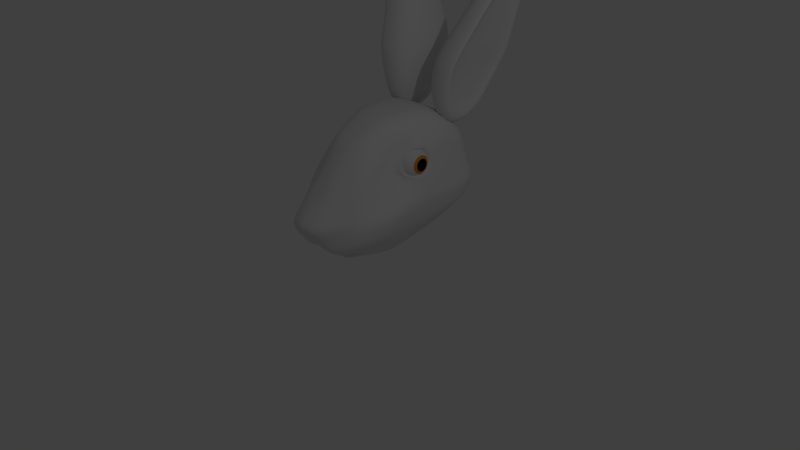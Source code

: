 # Source: Bunny2.blend  (saved by Blender 2.75.0; exported with 4.5.12 LTS)
import bpy
from mathutils import Matrix  # noqa: F401  (used for matrix-valued properties, if any)

bpy.ops.wm.read_factory_settings(use_empty=True)
scene = bpy.context.scene
scene.name = 'Scene'

# ---- collections
col_collection_1 = bpy.data.collections.new('Collection 1'); scene.collection.children.link(col_collection_1)

# ---- materials (node trees are filled in below, after node groups)
mat_eye = bpy.data.materials.new('Eye')
mat_eye.alpha_threshold = 0.0
mat_eye.use_transparent_shadow = False
mat_eye.roughness = 0.5
mat_innereye = bpy.data.materials.new('InnerEye')
mat_innereye.alpha_threshold = 0.0
mat_innereye.use_transparent_shadow = False
mat_innereye.diffuse_color = (0.0, 0.0, 0.0, 1.0)
mat_innereye.roughness = 0.5
mat_innerinnereye = bpy.data.materials.new('InnerInnerEye')
mat_innerinnereye.alpha_threshold = 0.0
mat_innerinnereye.use_transparent_shadow = False
mat_innerinnereye.diffuse_color = (0.8, 0.2764, 0.0412, 1.0)
mat_innerinnereye.roughness = 0.5

# ---- material node trees

# ---- world
world_world = bpy.data.worlds.new('World'); scene.world = world_world
world_world.color = (0.05088, 0.05088, 0.05088)
world_world.use_sun_shadow = False
world_world.sun_shadow_jitter_overblur = 0.0
world_world.cycles.sampling_method = 'MANUAL'
world_world.cycles.sample_map_resolution = 256

# ---- cameras
cam_camera = bpy.data.cameras.new('Camera')
cam_camera.clip_end = 100.0
cam_camera.lens = 35.0
cam_camera.sensor_width = 32.0
cam_camera.sensor_height = 18.0
cam_camera.ortho_scale = 7.314
cam_camera.dof.focus_distance = 0.0
cam_camera.dof.aperture_fstop = 128.0

# ---- lights
light_lamp = bpy.data.lights.new('Lamp', 'POINT')
light_lamp.transmission_factor = 0.0
light_lamp.cutoff_distance = 30.0
light_lamp.energy = 100.0
light_lamp.shadow_buffer_clip_start = 1.001
light_lamp.shadow_soft_size = 0.1
light_lamp.shadow_maximum_resolution = 0.006
light_lamp.use_absolute_resolution = True
light_lamp.cycles.use_multiple_importance_sampling = False

# ---- meshes
me_cube_002 = bpy.data.meshes.new('Cube.002')
me_cube_002.from_pydata([(-0.7278, -1.26, -2.715), (2.153, -0.2788, 4.05), (-0.7278, 0.1267, -2.787), (2.153, 1.012, 4.287), (0.5159, -1.26, -2.715), (3.676, -0.2788, 4.05), (0.5159, 0.1267, -2.787), (3.676, 1.012, 4.287), (-1.412, -1.463, -0.8564), (-1.412, 0.968, -0.9423), (0.8471, 0.968, -0.9423), (0.8471, -1.463, -0.8564), (-1.032, -1.4, 0.3079), (-1.032, 1.3, 0.2192), (1.491, 1.3, 0.2192), (1.491, -1.4, 0.3079), (-0.11, -0.8651, 1.41), (-0.11, 1.182, 1.486), (1.965, 1.182, 1.486), (1.965, -0.8651, 1.41), (0.964, 0.8257, -0.7517), (0.6783, 0.1, -2.343), (3.404, 0.8637, 3.76), (3.404, -0.2498, 3.555), (0.964, -1.272, -0.6776), (0.6783, -1.096, -2.281), (1.52, 1.112, 0.2503), (1.52, -1.217, 0.3268), (1.928, 1.01, 1.343), (1.928, -0.7557, 1.277), (0.6767, 0.696, -0.5778), (0.4325, 0.07562, -1.938), (2.762, 0.7284, 3.279), (2.762, -0.2234, 3.103), (0.6767, -1.097, -0.5144), (0.4325, -0.9468, -1.885), (1.152, 0.9409, 0.2787), (1.152, -1.05, 0.3441), (1.501, 0.8535, 1.213), (1.501, -0.6558, 1.156)], [], [(8, 9, 2, 0), (9, 10, 6, 2), (7, 5, 23, 22), (11, 8, 0, 4), (0, 2, 6, 4), (5, 7, 3, 1), (15, 12, 8, 11), (18, 7, 22, 28), (13, 14, 10, 9), (12, 13, 9, 8), (16, 17, 13, 12), (17, 18, 14, 13), (19, 15, 27, 29), (19, 16, 12, 15), (5, 1, 16, 19), (4, 6, 21, 25), (3, 7, 18, 17), (1, 3, 17, 16), (22, 23, 33, 32), (23, 29, 39, 33), (20, 26, 36, 30), (26, 28, 38, 36), (5, 19, 29, 23), (10, 14, 26, 20), (11, 4, 25, 24), (15, 11, 24, 27), (6, 10, 20, 21), (14, 18, 28, 26), (30, 34, 35, 31), (36, 37, 34, 30), (38, 39, 37, 36), (32, 33, 39, 38), (29, 27, 37, 39), (27, 24, 34, 37), (24, 25, 35, 34), (25, 21, 31, 35), (28, 22, 32, 38), (21, 20, 30, 31)])
me_cube_002.polygons.foreach_set('use_smooth', [True] * 38)
me_cube_002.use_remesh_preserve_volume = False
me_cube_002.use_remesh_preserve_attributes = False
me_cube_002.use_mirror_vertex_groups = False
me_cube_002.update()
me_cube_001 = bpy.data.meshes.new('Cube.001')
me_cube_001.from_pydata([(0.3235, -1.009, -1.025), (0.08272, -0.8039, 0.8108), (0.4712, 1.122, -0.7424), (0.5616, 1.262, 0.9504), (-9.35e-09, 1.262, 0.9504), (0.0, 1.122, -0.7376), (-4.867e-17, -0.8039, 0.8108), (0.0, -1.009, -1.02), (0.5616, 0.6142, 1.217), (0.5616, 0.1281, 1.195), (0.3546, -0.2254, 1.156), (0.4712, -0.6136, -1.06), (0.4712, -0.1696, -1.127), (0.4712, 0.7152, -0.8998), (-7.012e-09, 0.6142, 1.217), (-4.675e-09, 0.1281, 1.195), (-2.337e-09, -0.2254, 1.156), (-9.035e-09, 0.7152, -0.895), (0.0, -0.1696, -1.122), (0.0, -0.6136, -1.055), (0.7808, 1.336, 0.5288), (0.8609, 1.428, 0.1996), (0.8477, 1.526, -0.2289), (0.1527, -1.128, 0.3846), (0.2625, -1.639, -0.2387), (0.2997, -1.37, -0.8392), (0.0, -1.128, 0.3846), (0.0, -1.738, -0.2387), (0.0, -1.424, -0.7042), (-1.263e-08, 1.336, 0.5288), (-1.591e-08, 1.428, 0.1996), (-1.919e-08, 1.526, -0.1873), (0.7808, 0.7894, 0.8894), (0.8609, 0.8089, 0.2042), (0.8477, 0.8284, -0.5225), (0.783, 0.06945, 0.7453), (0.8698, 0.008871, 0.2193), (0.8477, -0.0822, -0.545), (0.5346, -0.5062, 0.699), (0.7248, -0.5447, 0.08653), (0.8477, -0.5764, -0.5675), (0.8209, 1.382, 0.3642), (0.2026, -1.388, 0.06483), (0.0, -1.388, 0.06483), (-1.427e-08, 1.382, 0.3642), (0.8209, 0.7992, 0.5468), (0.7189, 0.02231, 0.3066), (0.5746, -0.5255, 0.3928), (0.5616, -0.04868, 1.175), (0.4712, -0.3916, -1.111), (0.0, -0.04868, 1.175), (0.0, -0.3916, -1.106), (0.5559, -0.1209, 0.6968), (0.6427, -0.2043, 0.2701), (0.8477, -0.3293, -0.5562), (0.5993, -0.2625, 0.4261), (0.5616, 0.3711, 1.206), (0.4712, 0.2728, -1.028), (0.0, 0.3711, 1.206), (0.0, 0.2728, -1.024), (0.783, 0.2473, 0.7144), (0.8698, 0.2633, 0.2416), (0.8477, 0.3731, -0.5337), (0.8264, 0.3825, 0.4326), (0.939, 1.477, -0.01464), (0.2922, -1.531, -0.5655), (0.0, -1.72, -0.4634), (0.0, 1.477, 0.006124), (0.939, 0.8186, -0.1591), (0.939, -0.03503, -0.1523), (0.939, -0.5606, -0.2405), (0.939, -0.2462, -0.1251), (0.939, 0.3147, -0.125), (0.8008, 1.359, 0.4465), (0.1776, -1.258, 0.2247), (0.0, -1.258, 0.2247), (0.0, 1.359, 0.4465), (0.8008, 0.7943, 0.7181), (0.6891, 0.04964, 0.4772), (0.5546, -0.5158, 0.5459), (0.5776, -0.2098, 0.5585), (0.8047, 0.3397, 0.6229), (0.8641, 0.01389, 0.2521), (0.6776, -0.1007, 0.6737), (0.7874, 0.06739, 0.7165), (0.7543, -0.1743, 0.2969), (0.7159, -0.2257, 0.4347), (0.6968, -0.1793, 0.5516), (0.7874, 0.2245, 0.6892), (0.8641, 0.2386, 0.2717), (0.8257, 0.3439, 0.4404), (0.8066, 0.306, 0.6085), (0.6593, -0.06676, 0.6344), (0.6593, 0.0639, 0.6677), (0.7189, -0.124, 0.3415), (0.6742, 0.05727, 0.566), (0.6891, -0.164, 0.4486), (0.6742, -0.1278, 0.5395), (0.6593, 0.186, 0.6465), (0.7189, 0.197, 0.3219), (0.6891, 0.2788, 0.4531), (0.6742, 0.2494, 0.5837), (0.9, 1.452, 0.09247), (0.3159, -1.709, -0.3614), (0.0, -1.709, -0.351), (0.0, 1.452, 0.1029), (0.9, 0.8138, 0.02253), (0.9, -0.01144, 0.04406), (0.8319, -0.5526, -0.07698), (0.7952, -0.2154, 0.08108), (0.9, 0.2808, 0.06797), (0.8934, 1.501, -0.1218), (0.2526, -1.505, -0.7299), (0.0, -1.435, -0.5826), (0.0, 1.501, -0.09061), (0.8934, 0.8235, -0.3408), (0.8934, -0.05861, -0.3486), (0.8934, -0.5685, -0.404), (0.8934, -0.2878, -0.3407), (0.8934, 0.3439, -0.3294), (0.3529, -0.5146, 0.9833), (0.0, -0.5146, 0.9833), (0.0, -0.8114, -1.025), (0.3974, -0.8114, -1.03), (0.4583, -0.8171, 0.5418), (0.5751, -1.097, -0.08422), (0.7022, -1.048, -0.6566), (0.5701, -0.9568, 0.2288), (0.7475, -1.072, -0.3704), (0.5501, -0.887, 0.3853), (0.6613, -1.084, -0.2273), (0.7249, -1.06, -0.5135), (0.5908, 1.249, -0.6334), (0.316, -1.124, -0.966), (0.0, -1.141, -0.9199), (0.0, 1.249, -0.617), (0.5908, 0.7511, -0.78), (0.5908, -0.1418, -0.9421), (0.5908, -0.6018, -0.9034), (0.5908, -0.3718, -0.9346), (0.5908, 0.3046, -0.8713), (0.4942, -0.8865, -0.9112), (0.6383, 1.324, -0.5302), (0.3129, -1.169, -0.9426), (0.0, -1.193, -0.88), (0.0, 1.324, -0.5091), (0.6383, 0.7654, -0.7323), (0.6383, -0.1308, -0.8686), (0.6383, -0.5971, -0.8413), (0.6383, -0.364, -0.8646), (0.6383, 0.3173, -0.8089), (0.5327, -0.9163, -0.8641), (0.3038, -1.079, -0.9081), (0.3061, -1.045, -0.9258), (0.0, -1.097, -0.861), (0.0, -1.058, -0.8911), (0.4693, -0.8887, -0.849), (0.4403, -0.8662, -0.8845), (0.3242, -0.6593, 0.897), (0.0, -0.6593, 0.897), (0.0, -0.9103, -1.023), (0.3604, -0.9103, -1.027), (0.2675, -0.9726, 0.4632), (0.4188, -1.29, -0.1615), (0.501, -1.209, -0.7479), (0.3706, -1.173, 0.1468), (0.5199, -1.224, -0.468), (0.308, -1.073, 0.305), (0.4886, -1.319, -0.2944), (0.4887, -1.282, -0.6217), (0.4051, -1.005, -0.9386), (0.4228, -1.043, -0.9033), (0.3732, -0.9556, -0.9052), (0.3866, -0.984, -0.8786), (0.8802, 0.1073, 0.5153), (0.864, 0.1073, 0.5689), (0.8375, 0.1073, 0.6184), (0.802, 0.1073, 0.6617), (0.7586, 0.1073, 0.6973), (0.7092, 0.1073, 0.7237), (0.6556, 0.1073, 0.74), (0.5998, 0.1073, 0.7455), (0.544, 0.1073, 0.74), (0.4903, 0.1073, 0.7237), (0.4409, 0.1073, 0.6973), (0.3976, 0.1073, 0.6617), (0.362, 0.1073, 0.6184), (0.3356, 0.1073, 0.5689), (0.3193, 0.1073, 0.5153), (0.8802, 0.1286, 0.511), (0.864, 0.1492, 0.5606), (0.8375, 0.1681, 0.6063), (0.802, 0.1847, 0.6463), (0.7586, 0.1983, 0.6792), (0.7092, 0.2084, 0.7036), (0.6556, 0.2146, 0.7186), (0.5998, 0.2167, 0.7237), (0.544, 0.2146, 0.7186), (0.4903, 0.2084, 0.7036), (0.4409, 0.1983, 0.6792), (0.3976, 0.1847, 0.6463), (0.362, 0.1681, 0.6063), (0.3356, 0.1492, 0.5606), (0.3193, 0.1286, 0.511), (0.8802, 0.1467, 0.4989), (0.864, 0.1847, 0.5369), (0.8375, 0.2196, 0.5718), (0.802, 0.2503, 0.6025), (0.7586, 0.2754, 0.6276), (0.7092, 0.2941, 0.6463), (0.6556, 0.3056, 0.6578), (0.5998, 0.3095, 0.6617), (0.544, 0.3056, 0.6578), (0.4903, 0.2941, 0.6463), (0.4409, 0.2754, 0.6276), (0.3976, 0.2503, 0.6025), (0.362, 0.2196, 0.5718), (0.3356, 0.1847, 0.5369), (0.3193, 0.1467, 0.4989), (0.8802, 0.1588, 0.4808), (0.864, 0.2084, 0.5014), (0.8375, 0.2541, 0.5203), (0.802, 0.2941, 0.5369), (0.7586, 0.327, 0.5505), (0.7092, 0.3514, 0.5606), (0.6556, 0.3664, 0.5668), (0.5998, 0.3715, 0.5689), (0.544, 0.3664, 0.5668), (0.4903, 0.3514, 0.5606), (0.4409, 0.327, 0.5505), (0.3976, 0.2941, 0.5369), (0.362, 0.2541, 0.5203), (0.3356, 0.2084, 0.5014), (0.3193, 0.1588, 0.4808), (0.8802, 0.1631, 0.4595), (0.864, 0.2167, 0.4595), (0.8375, 0.2662, 0.4595), (0.802, 0.3095, 0.4595), (0.7586, 0.3451, 0.4595), (0.7092, 0.3715, 0.4595), (0.6556, 0.3878, 0.4595), (0.5998, 0.3933, 0.4595), (0.544, 0.3878, 0.4595), (0.4903, 0.3715, 0.4595), (0.4409, 0.3451, 0.4595), (0.3976, 0.3095, 0.4595), (0.362, 0.2662, 0.4595), (0.3356, 0.2167, 0.4595), (0.3193, 0.1631, 0.4595), (0.8802, 0.1588, 0.4381), (0.864, 0.2084, 0.4176), (0.8375, 0.2541, 0.3987), (0.802, 0.2941, 0.3821), (0.7586, 0.327, 0.3685), (0.7092, 0.3514, 0.3584), (0.6556, 0.3664, 0.3522), (0.5998, 0.3715, 0.3501), (0.544, 0.3664, 0.3522), (0.4903, 0.3514, 0.3584), (0.4409, 0.327, 0.3685), (0.3976, 0.2941, 0.3821), (0.362, 0.2541, 0.3987), (0.3356, 0.2084, 0.4176), (0.3193, 0.1588, 0.4381), (0.8802, 0.1467, 0.42), (0.864, 0.1847, 0.3821), (0.8375, 0.2196, 0.3472), (0.802, 0.2503, 0.3165), (0.7586, 0.2754, 0.2914), (0.7092, 0.2941, 0.2727), (0.6556, 0.3056, 0.2612), (0.5998, 0.3095, 0.2573), (0.544, 0.3056, 0.2612), (0.4903, 0.2941, 0.2727), (0.4409, 0.2754, 0.2914), (0.3976, 0.2503, 0.3165), (0.362, 0.2196, 0.3472), (0.3356, 0.1847, 0.3821), (0.3193, 0.1467, 0.42), (0.8802, 0.1286, 0.408), (0.864, 0.1492, 0.3584), (0.8375, 0.1681, 0.3127), (0.802, 0.1847, 0.2727), (0.7586, 0.1983, 0.2398), (0.7092, 0.2084, 0.2154), (0.6556, 0.2146, 0.2004), (0.5998, 0.2167, 0.1953), (0.544, 0.2146, 0.2004), (0.4903, 0.2084, 0.2154), (0.4409, 0.1983, 0.2398), (0.3976, 0.1847, 0.2727), (0.362, 0.1681, 0.3127), (0.3356, 0.1492, 0.3584), (0.3193, 0.1286, 0.408), (0.8802, 0.1073, 0.4037), (0.864, 0.1073, 0.3501), (0.8375, 0.1073, 0.3006), (0.802, 0.1073, 0.2573), (0.7586, 0.1073, 0.2217), (0.7092, 0.1073, 0.1953), (0.6556, 0.1073, 0.179), (0.5998, 0.1073, 0.1735), (0.544, 0.1073, 0.179), (0.4903, 0.1073, 0.1953), (0.4409, 0.1073, 0.2217), (0.3976, 0.1073, 0.2573), (0.362, 0.1073, 0.3006), (0.3356, 0.1073, 0.3501), (0.3193, 0.1073, 0.4037), (0.8802, 0.08593, 0.408), (0.864, 0.0654, 0.3584), (0.8375, 0.04648, 0.3127), (0.802, 0.0299, 0.2727), (0.7586, 0.01629, 0.2398), (0.7092, 0.006176, 0.2154), (0.6556, -5.2e-05, 0.2004), (0.5998, -0.002155, 0.1953), (0.544, -5.2e-05, 0.2004), (0.4903, 0.006176, 0.2154), (0.4409, 0.01629, 0.2398), (0.3976, 0.0299, 0.2727), (0.362, 0.04648, 0.3127), (0.3356, 0.0654, 0.3584), (0.3193, 0.08593, 0.408), (0.8802, 0.06783, 0.42), (0.864, 0.0299, 0.3821), (0.8375, -0.005061, 0.3472), (0.802, -0.0357, 0.3165), (0.7586, -0.06085, 0.2914), (0.7092, -0.07954, 0.2727), (0.6556, -0.09105, 0.2612), (0.5998, -0.09493, 0.2573), (0.544, -0.09105, 0.2612), (0.4903, -0.07954, 0.2727), (0.4409, -0.06085, 0.2914), (0.3976, -0.0357, 0.3165), (0.362, -0.005061, 0.3472), (0.3356, 0.0299, 0.3821), (0.3193, 0.06783, 0.42), (0.8802, 0.05574, 0.4381), (0.864, 0.006176, 0.4176), (0.8375, -0.0395, 0.3987), (0.802, -0.07954, 0.3821), (0.7586, -0.1124, 0.3685), (0.7092, -0.1368, 0.3584), (0.6556, -0.1518, 0.3522), (0.5998, -0.1569, 0.3501), (0.544, -0.1518, 0.3522), (0.4903, -0.1368, 0.3584), (0.4409, -0.1124, 0.3685), (0.3976, -0.07954, 0.3821), (0.362, -0.0395, 0.3987), (0.3356, 0.006176, 0.4176), (0.3193, 0.05574, 0.4381), (0.8802, 0.05149, 0.4595), (0.864, -0.002155, 0.4595), (0.8375, -0.0516, 0.4595), (0.802, -0.09493, 0.4595), (0.7586, -0.1305, 0.4595), (0.7092, -0.1569, 0.4595), (0.6556, -0.1732, 0.4595), (0.5998, -0.1787, 0.4595), (0.544, -0.1732, 0.4595), (0.4903, -0.1569, 0.4595), (0.4409, -0.1305, 0.4595), (0.3976, -0.09493, 0.4595), (0.362, -0.0516, 0.4595), (0.3356, -0.002155, 0.4595), (0.3193, 0.05149, 0.4595), (0.8802, 0.05574, 0.4808), (0.864, 0.006176, 0.5014), (0.8375, -0.0395, 0.5203), (0.802, -0.07954, 0.5369), (0.7586, -0.1124, 0.5505), (0.7092, -0.1368, 0.5606), (0.6556, -0.1518, 0.5668), (0.5998, -0.1569, 0.5689), (0.544, -0.1518, 0.5668), (0.4903, -0.1368, 0.5606), (0.4409, -0.1124, 0.5505), (0.3976, -0.07954, 0.5369), (0.362, -0.0395, 0.5203), (0.3356, 0.006176, 0.5014), (0.3193, 0.05574, 0.4808), (0.8857, 0.1073, 0.4595), (0.8802, 0.06783, 0.4989), (0.864, 0.0299, 0.5369), (0.8375, -0.005061, 0.5718), (0.802, -0.0357, 0.6025), (0.7586, -0.06085, 0.6276), (0.7092, -0.07954, 0.6463), (0.6556, -0.09105, 0.6578), (0.5998, -0.09493, 0.6617), (0.544, -0.09105, 0.6578), (0.4903, -0.07954, 0.6463), (0.4409, -0.06085, 0.6276), (0.3976, -0.0357, 0.6025), (0.362, -0.005061, 0.5718), (0.3356, 0.0299, 0.5369), (0.3193, 0.06783, 0.4989), (0.3138, 0.1073, 0.4595), (0.8802, 0.08593, 0.511), (0.864, 0.0654, 0.5606), (0.8375, 0.04648, 0.6063), (0.802, 0.0299, 0.6463), (0.7586, 0.01629, 0.6792), (0.7092, 0.006176, 0.7036), (0.6556, -5.184e-05, 0.7186), (0.5998, -0.002155, 0.7237), (0.544, -5.184e-05, 0.7186), (0.4903, 0.006176, 0.7036), (0.4409, 0.01629, 0.6792), (0.3976, 0.0299, 0.6463), (0.362, 0.04648, 0.6063), (0.3356, 0.0654, 0.5606), (0.3193, 0.08593, 0.511)], [], [(135, 132, 2, 5), (170, 133, 0, 161), (17, 5, 2, 13), (8, 3, 4, 14), (133, 134, 7, 0), (120, 10, 16, 121), (48, 9, 15, 50), (56, 8, 14, 58), (122, 19, 11, 123), (51, 18, 12, 49), (59, 17, 13, 57), (132, 136, 13, 2), (140, 137, 12, 57), (139, 138, 11, 49), (48, 10, 38, 52), (55, 47, 39, 53), (118, 117, 40, 54), (56, 9, 35, 60), (35, 52, 83, 84), (119, 116, 37, 62), (3, 8, 32, 20), (41, 45, 33, 21), (111, 115, 34, 22), (1, 6, 26, 23), (42, 43, 27, 24), (112, 113, 28, 25), (158, 1, 23, 162), (165, 42, 24, 163), (169, 112, 25, 164), (4, 3, 20, 29), (44, 41, 21, 30), (114, 111, 22, 31), (76, 73, 41, 44), (167, 74, 42, 165), (74, 75, 43, 42), (73, 77, 45, 41), (36, 61, 89, 82), (80, 79, 47, 55), (63, 81, 91, 90), (116, 118, 54, 37), (60, 35, 84, 88), (9, 48, 52, 35), (137, 139, 49, 12), (19, 51, 49, 11), (10, 48, 50, 16), (77, 81, 63, 45), (115, 119, 62, 34), (45, 63, 61, 33), (8, 56, 60, 32), (136, 140, 57, 13), (18, 59, 57, 12), (9, 56, 58, 15), (106, 110, 72, 68), (107, 109, 71, 69), (105, 102, 64, 67), (168, 103, 65, 166), (103, 104, 66, 65), (102, 106, 68, 64), (110, 107, 69, 72), (109, 108, 70, 71), (32, 60, 81, 77), (61, 63, 90, 89), (52, 38, 79, 80), (80, 55, 86, 87), (20, 32, 77, 73), (23, 26, 75, 74), (162, 23, 74, 167), (29, 20, 73, 76), (88, 84, 93, 98), (90, 91, 101, 100), (83, 87, 97, 92), (86, 85, 94, 96), (85, 82, 46, 94), (87, 86, 96, 97), (52, 80, 87, 83), (55, 53, 85, 86), (81, 60, 88, 91), (53, 36, 82, 85), (100, 78, 46, 99), (101, 95, 78, 100), (95, 97, 96, 78), (78, 96, 94, 46), (93, 92, 97, 95), (98, 93, 95, 101), (91, 88, 98, 101), (89, 90, 100, 99), (84, 83, 92, 93), (82, 89, 99, 46), (53, 39, 108, 109), (61, 36, 107, 110), (21, 33, 106, 102), (24, 27, 104, 103), (163, 24, 103, 168), (30, 21, 102, 105), (36, 53, 109, 107), (33, 61, 110, 106), (68, 72, 119, 115), (69, 71, 118, 116), (67, 64, 111, 114), (166, 65, 112, 169), (65, 66, 113, 112), (64, 68, 115, 111), (72, 69, 116, 119), (71, 70, 117, 118), (70, 128, 131, 117), (39, 125, 130, 108), (38, 124, 129, 79), (108, 130, 128, 70), (79, 129, 127, 47), (117, 131, 126, 40), (47, 127, 125, 39), (10, 120, 124, 38), (160, 122, 123, 161), (158, 120, 121, 159), (138, 141, 123, 11), (148, 151, 141, 138), (146, 150, 140, 136), (147, 149, 139, 137), (149, 148, 138, 139), (150, 147, 137, 140), (142, 146, 136, 132), (170, 141, 157, 172), (171, 143, 152, 173), (145, 142, 132, 135), (31, 22, 142, 145), (164, 25, 143, 171), (25, 28, 144, 143), (22, 34, 146, 142), (62, 37, 147, 150), (54, 40, 148, 149), (37, 54, 149, 147), (34, 62, 150, 146), (40, 126, 151, 148), (152, 154, 155, 153), (173, 152, 153, 172), (143, 144, 154, 152), (141, 151, 156, 157), (134, 133, 153, 155), (156, 173, 172, 157), (126, 164, 171, 151), (151, 171, 173, 156), (133, 170, 172, 153), (1, 158, 159, 6), (7, 160, 161, 0), (128, 166, 169, 131), (125, 163, 168, 130), (124, 162, 167, 129), (130, 168, 166, 128), (129, 167, 165, 127), (131, 169, 164, 126), (127, 165, 163, 125), (120, 158, 162, 124), (141, 170, 161, 123), (183, 182, 197, 198), (176, 175, 190, 191), (184, 183, 198, 199), (177, 176, 191, 192), (185, 184, 199, 200), (178, 177, 192, 193), (186, 185, 200, 201), (179, 178, 193, 194), (187, 186, 201, 202), (180, 179, 194, 195), (188, 187, 202, 203), (181, 180, 195, 196), (182, 181, 196, 197), (175, 174, 189, 190), (197, 196, 211, 212), (190, 189, 204, 205), (198, 197, 212, 213), (191, 190, 205, 206), (199, 198, 213, 214), (192, 191, 206, 207), (200, 199, 214, 215), (193, 192, 207, 208), (201, 200, 215, 216), (194, 193, 208, 209), (202, 201, 216, 217), (195, 194, 209, 210), (203, 202, 217, 218), (196, 195, 210, 211), (216, 215, 230, 231), (209, 208, 223, 224), (217, 216, 231, 232), (210, 209, 224, 225), (218, 217, 232, 233), (211, 210, 225, 226), (212, 211, 226, 227), (205, 204, 219, 220), (213, 212, 227, 228), (206, 205, 220, 221), (214, 213, 228, 229), (207, 206, 221, 222), (215, 214, 229, 230), (208, 207, 222, 223), (220, 219, 234, 235), (228, 227, 242, 243), (221, 220, 235, 236), (229, 228, 243, 244), (222, 221, 236, 237), (230, 229, 244, 245), (223, 222, 237, 238), (231, 230, 245, 246), (224, 223, 238, 239), (232, 231, 246, 247), (225, 224, 239, 240), (233, 232, 247, 248), (226, 225, 240, 241), (227, 226, 241, 242), (239, 238, 253, 254), (247, 246, 261, 262), (240, 239, 254, 255), (248, 247, 262, 263), (241, 240, 255, 256), (242, 241, 256, 257), (235, 234, 249, 250), (243, 242, 257, 258), (236, 235, 250, 251), (244, 243, 258, 259), (237, 236, 251, 252), (245, 244, 259, 260), (238, 237, 252, 253), (246, 245, 260, 261), (258, 257, 272, 273), (251, 250, 265, 266), (259, 258, 273, 274), (252, 251, 266, 267), (260, 259, 274, 275), (253, 252, 267, 268), (261, 260, 275, 276), (254, 253, 268, 269), (262, 261, 276, 277), (255, 254, 269, 270), (263, 262, 277, 278), (256, 255, 270, 271), (257, 256, 271, 272), (250, 249, 264, 265), (277, 276, 291, 292), (270, 269, 284, 285), (278, 277, 292, 293), (271, 270, 285, 286), (272, 271, 286, 287), (265, 264, 279, 280), (273, 272, 287, 288), (266, 265, 280, 281), (274, 273, 288, 289), (267, 266, 281, 282), (275, 274, 289, 290), (268, 267, 282, 283), (276, 275, 290, 291), (269, 268, 283, 284), (281, 280, 295, 296), (289, 288, 303, 304), (282, 281, 296, 297), (290, 289, 304, 305), (283, 282, 297, 298), (291, 290, 305, 306), (284, 283, 298, 299), (292, 291, 306, 307), (285, 284, 299, 300), (293, 292, 307, 308), (286, 285, 300, 301), (287, 286, 301, 302), (280, 279, 294, 295), (288, 287, 302, 303), (300, 299, 314, 315), (308, 307, 322, 323), (301, 300, 315, 316), (302, 301, 316, 317), (295, 294, 309, 310), (303, 302, 317, 318), (296, 295, 310, 311), (304, 303, 318, 319), (297, 296, 311, 312), (305, 304, 319, 320), (298, 297, 312, 313), (306, 305, 320, 321), (299, 298, 313, 314), (307, 306, 321, 322), (319, 318, 333, 334), (312, 311, 326, 327), (320, 319, 334, 335), (313, 312, 327, 328), (321, 320, 335, 336), (314, 313, 328, 329), (322, 321, 336, 337), (315, 314, 329, 330), (323, 322, 337, 338), (316, 315, 330, 331), (317, 316, 331, 332), (310, 309, 324, 325), (318, 317, 332, 333), (311, 310, 325, 326), (338, 337, 352, 353), (331, 330, 345, 346), (332, 331, 346, 347), (325, 324, 339, 340), (333, 332, 347, 348), (326, 325, 340, 341), (334, 333, 348, 349), (327, 326, 341, 342), (335, 334, 349, 350), (328, 327, 342, 343), (336, 335, 350, 351), (329, 328, 343, 344), (337, 336, 351, 352), (330, 329, 344, 345), (350, 349, 364, 365), (343, 342, 357, 358), (351, 350, 365, 366), (344, 343, 358, 359), (352, 351, 366, 367), (345, 344, 359, 360), (353, 352, 367, 368), (346, 345, 360, 361), (347, 346, 361, 362), (340, 339, 354, 355), (348, 347, 362, 363), (341, 340, 355, 356), (349, 348, 363, 364), (342, 341, 356, 357), (362, 361, 376, 377), (355, 354, 369, 370), (363, 362, 377, 378), (356, 355, 370, 371), (364, 363, 378, 379), (357, 356, 371, 372), (365, 364, 379, 380), (358, 357, 372, 373), (366, 365, 380, 381), (359, 358, 373, 374), (367, 366, 381, 382), (360, 359, 374, 375), (368, 367, 382, 383), (361, 360, 375, 376), (373, 372, 388, 389), (381, 380, 396, 397), (374, 373, 389, 390), (382, 381, 397, 398), (375, 374, 390, 391), (383, 382, 398, 399), (376, 375, 391, 392), (377, 376, 392, 393), (370, 369, 385, 386), (378, 377, 393, 394), (371, 370, 386, 387), (379, 378, 394, 395), (372, 371, 387, 388), (380, 379, 395, 396), (393, 392, 408, 409), (386, 385, 401, 402), (394, 393, 409, 410), (387, 386, 402, 403), (395, 394, 410, 411), (388, 387, 403, 404), (396, 395, 411, 412), (389, 388, 404, 405), (397, 396, 412, 413), (390, 389, 405, 406), (398, 397, 413, 414), (391, 390, 406, 407), (399, 398, 414, 415), (392, 391, 407, 408), (174, 384, 189), (400, 188, 203), (400, 203, 218), (189, 384, 204), (204, 384, 219), (400, 218, 233), (219, 384, 234), (400, 233, 248), (234, 384, 249), (400, 248, 263), (249, 384, 264), (400, 263, 278), (264, 384, 279), (400, 278, 293), (279, 384, 294), (400, 293, 308), (294, 384, 309), (400, 308, 323), (309, 384, 324), (400, 323, 338), (324, 384, 339), (400, 338, 353), (339, 384, 354), (400, 353, 368), (354, 384, 369), (400, 368, 383), (369, 384, 385), (400, 383, 399), (385, 384, 401), (400, 399, 415), (413, 412, 185, 186), (406, 405, 178, 179), (414, 413, 186, 187), (407, 406, 179, 180), (415, 414, 187, 188), (408, 407, 180, 181), (401, 384, 174), (400, 415, 188), (409, 408, 181, 182), (402, 401, 174, 175), (410, 409, 182, 183), (403, 402, 175, 176), (411, 410, 183, 184), (404, 403, 176, 177), (412, 411, 184, 185), (405, 404, 177, 178)])
me_cube_001.polygons.foreach_set('use_smooth', [True] * 409)
me_cube_001.polygons.foreach_set('material_index', [0, 0, 0, 0, 0, 0, 0, 0, 0, 0, 0, 0, 0, 0, 0, 0, 0, 0, 0, 0, 0, 0, 0, 0, 0, 0, 0, 0, 0, 0, 0, 0, 0, 0, 0, 0, 0, 0, 0, 0, 0, 0, 0, 0, 0, 0, 0, 0, 0, 0, 0, 0, 0, 0, 0, 0, 0, 0, 0, 0, 0, 0, 0, 0, 0, 0, 0, 0, 0, 0, 0, 0, 0, 0, 0, 0, 0, 0, 0, 0, 0, 0, 0, 0, 0, 0, 0, 0, 0, 0, 0, 0, 0, 0, 0, 0, 0, 0, 0, 0, 0, 0, 0, 0, 0, 0, 0, 0, 0, 0, 0, 0, 0, 0, 0, 0, 0, 0, 0, 0, 0, 0, 0, 0, 0, 0, 0, 0, 0, 0, 0, 0, 0, 0, 0, 0, 0, 0, 0, 0, 0, 0, 0, 0, 0, 0, 0, 0, 0, 0, 0, 0, 0, 0, 2, 0, 0, 0, 0, 0, 0, 0, 0, 0, 0, 0, 1, 0, 1, 0, 2, 0, 0, 0, 0, 0, 0, 0, 0, 0, 0, 0, 0, 0, 0, 0, 0, 0, 1, 0, 2, 0, 0, 0, 0, 1, 0, 2, 0, 0, 0, 0, 0, 0, 0, 0, 0, 0, 0, 0, 0, 0, 0, 0, 0, 1, 0, 2, 0, 0, 0, 0, 0, 0, 2, 0, 0, 0, 0, 0, 0, 0, 0, 0, 0, 0, 1, 0, 0, 0, 0, 0, 1, 0, 2, 0, 0, 0, 0, 0, 0, 2, 0, 0, 0, 0, 0, 0, 0, 0, 0, 0, 0, 1, 0, 0, 0, 0, 0, 1, 0, 2, 0, 0, 0, 0, 0, 0, 0, 0, 0, 0, 0, 0, 0, 0, 0, 0, 0, 0, 1, 0, 2, 0, 0, 0, 1, 0, 2, 0, 0, 0, 0, 0, 0, 0, 0, 0, 0, 0, 0, 0, 0, 0, 0, 0, 1, 0, 2, 0, 0, 0, 1, 0, 2, 0, 0, 0, 0, 0, 0, 0, 0, 0, 0, 0, 0, 0, 0, 0, 0, 0, 0, 1, 0, 2, 0, 0, 0, 0, 1, 0, 2, 0, 0, 0, 0, 0, 0, 0, 0, 0, 0, 1, 0, 0, 1, 1, 0, 1, 0, 1, 0, 1, 0, 1, 0, 1, 0, 1, 0, 1, 0, 1, 0, 1, 0, 1, 0, 1, 0, 1, 0, 0, 0, 0, 0, 0, 0, 1, 0, 0, 1, 0, 2, 0, 0, 0, 0])
me_cube_001.materials.append(mat_eye)
me_cube_001.materials.append(mat_innereye)
me_cube_001.materials.append(mat_innerinnereye)
me_cube_001.use_remesh_preserve_volume = False
me_cube_001.use_remesh_preserve_attributes = False
me_cube_001.use_mirror_vertex_groups = False
me_cube_001.update()
me_cube_003 = bpy.data.meshes.new('Cube.003')
me_cube_003.from_pydata([(-0.7278, -1.26, -2.715), (1.314, -0.2788, 4.248), (-0.7278, 0.1267, -2.787), (1.314, 1.012, 4.486), (0.5159, -1.26, -2.715), (2.837, -0.2788, 4.248), (0.5159, 0.1267, -2.787), (2.837, 1.012, 4.486), (-1.412, -1.463, -0.8564), (-1.412, 0.968, -0.9423), (0.8471, 0.968, -0.9423), (0.8471, -1.463, -0.8564), (-1.268, -1.4, 0.3079), (-1.268, 1.3, 0.2192), (1.256, 1.3, 0.2192), (1.256, -1.4, 0.3079), (-0.4927, -0.8651, 1.429), (-0.4927, 1.182, 1.506), (1.582, 1.182, 1.506), (1.582, -0.8651, 1.429), (0.964, 0.8257, -0.7517), (0.6783, 0.1, -2.343), (2.565, 0.8637, 3.958), (2.565, -0.2498, 3.753), (0.964, -1.272, -0.6776), (0.6783, -1.096, -2.281), (1.284, 1.112, 0.2503), (1.284, -1.217, 0.3268), (1.545, 1.01, 1.363), (1.545, -0.7557, 1.297), (0.6767, 0.696, -0.5778), (0.4325, 0.07562, -1.938), (1.923, 0.7284, 3.477), (1.923, -0.2234, 3.302), (0.6767, -1.097, -0.5144), (0.4325, -0.9468, -1.885), (0.9162, 0.9409, 0.2787), (0.9162, -1.05, 0.3441), (1.118, 0.8535, 1.233), (1.118, -0.6558, 1.176)], [], [(8, 9, 2, 0), (9, 10, 6, 2), (7, 5, 23, 22), (11, 8, 0, 4), (0, 2, 6, 4), (5, 7, 3, 1), (15, 12, 8, 11), (18, 7, 22, 28), (13, 14, 10, 9), (12, 13, 9, 8), (16, 17, 13, 12), (17, 18, 14, 13), (19, 15, 27, 29), (19, 16, 12, 15), (5, 1, 16, 19), (4, 6, 21, 25), (3, 7, 18, 17), (1, 3, 17, 16), (22, 23, 33, 32), (23, 29, 39, 33), (20, 26, 36, 30), (26, 28, 38, 36), (5, 19, 29, 23), (10, 14, 26, 20), (11, 4, 25, 24), (15, 11, 24, 27), (6, 10, 20, 21), (14, 18, 28, 26), (30, 34, 35, 31), (36, 37, 34, 30), (38, 39, 37, 36), (32, 33, 39, 38), (29, 27, 37, 39), (27, 24, 34, 37), (24, 25, 35, 34), (25, 21, 31, 35), (28, 22, 32, 38), (21, 20, 30, 31)])
me_cube_003.polygons.foreach_set('use_smooth', [True] * 38)
me_cube_003.use_remesh_preserve_volume = False
me_cube_003.use_remesh_preserve_attributes = False
me_cube_003.use_mirror_vertex_groups = False
me_cube_003.update()

# ---- objects
ob_cube_001 = bpy.data.objects.new('Cube.001', me_cube_002)
ob_cube = bpy.data.objects.new('Cube', me_cube_001)
ob_lamp = bpy.data.objects.new('Lamp', light_lamp)
ob_camera = bpy.data.objects.new('Camera', cam_camera)
ob_cube_002 = bpy.data.objects.new('Cube.002', me_cube_003)

# ---- transforms, parenting, visibility, modifiers, constraints
ob_cube_001.location = (-1.936, 3.777, 1.498)
ob_cube_001.scale = (0.2722, 0.5049, 0.4036)
ob_cube_001.lineart.crease_threshold = 0.0
_m = ob_cube_001.modifiers.new('Subsurf', 'SUBSURF')
_m.uv_smooth = 'PRESERVE_CORNERS'
_m.quality = 2
_m.levels = 2
_m.show_only_control_edges = False
ob_cube.location = (-2.498, 2.376, -0.4319)
ob_cube.lineart.crease_threshold = 0.0
_m = ob_cube.modifiers.new('Subsurf', 'SUBSURF')
_m.uv_smooth = 'PRESERVE_CORNERS'
_m.quality = 2
_m.levels = 2
_m.show_only_control_edges = False
_m = ob_cube.modifiers.new('Mirror', 'MIRROR')
ob_lamp.location = (4.076, 1.005, 5.904)
ob_lamp.rotation_euler = (0.6503, 0.05522, 1.866)
ob_lamp.lock_rotations_4d = False
ob_lamp.empty_display_type = 'ARROWS'
ob_lamp.color = (0.0, 0.0, 0.0, 0.0)
ob_lamp.lineart.crease_threshold = 0.0
ob_camera.location = (7.481, -6.508, 5.344)
ob_camera.rotation_euler = (1.109, 0.01082, 0.8149)
ob_camera.lock_rotations_4d = False
ob_camera.empty_display_type = 'ARROWS'
ob_camera.color = (0.0, 0.0, 0.0, 0.0)
ob_camera.display_type = 'WIRE'
ob_camera.lineart.crease_threshold = 0.0
ob_cube_002.location = (-2.95, 3.777, 1.498)
ob_cube_002.scale = (-0.2722, 0.5049, 0.4036)
ob_cube_002.lineart.crease_threshold = 0.0
_m = ob_cube_002.modifiers.new('Subsurf', 'SUBSURF')
_m.uv_smooth = 'PRESERVE_CORNERS'
_m.quality = 2
_m.levels = 2
_m.show_only_control_edges = False

# ---- collection membership
col_collection_1.objects.link(ob_cube_001)
col_collection_1.objects.link(ob_cube)
col_collection_1.objects.link(ob_lamp)
col_collection_1.objects.link(ob_camera)
col_collection_1.objects.link(ob_cube_002)

# ---- scene / render settings (as saved in the file)
scene.camera = ob_camera
scene.frame_start = 1; scene.frame_end = 250; scene.frame_set(0)
scene.render.engine = 'BLENDER_EEVEE_NEXT'
scene.render.resolution_percentage = 50
scene.render.dither_intensity = 0.0
scene.cycles.use_denoising = False
scene.cycles.samples = 10
scene.cycles.sampling_pattern = 'TABULATED_SOBOL'
scene.cycles.light_sampling_threshold = 0.0
scene.cycles.use_adaptive_sampling = False
scene.cycles.use_light_tree = False
scene.cycles.blur_glossy = 0.0
scene.cycles.pixel_filter_type = 'GAUSSIAN'
scene.cycles.sample_clamp_indirect = 0.0
scene.view_settings.view_transform = 'Standard'
bpy.context.view_layer.update()
